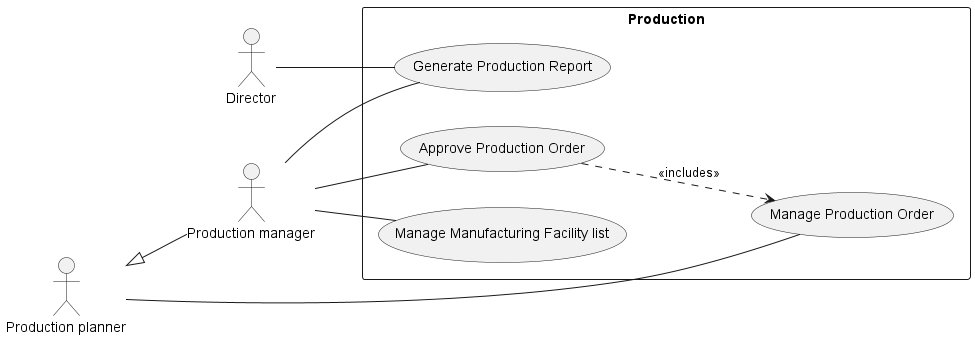

The diagram above was rendered by PlantUML. Its source (embedded in the PNG):
@startuml production
left to right direction

:Production planner: as pp
:Production manager: as pm
pp <|-- pm

:Director: as d

rectangle Production {
  pp -- (Manage Production Order)

  pm -- (Approve Production Order)
  (Approve Production Order) ..> (Manage Production Order) : <<includes>>

  pm -- (Manage Manufacturing Facility list)
  pm -- (Generate Production Report)
  d -- (Generate Production Report)
}
@enduml